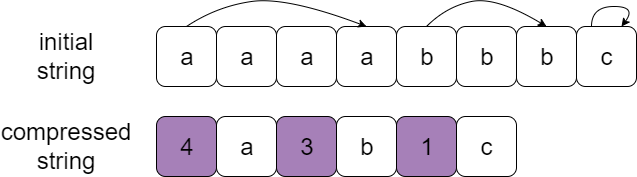

The diagram above was exported from draw.io. Its source (the exported page's mxGraphModel, read from the mxfile embedded in the PNG):
<mxGraphModel dx="2475" dy="576" grid="1" gridSize="10" guides="1" tooltips="1" connect="1" arrows="1" fold="1" page="1" pageScale="1" pageWidth="827" pageHeight="1169" math="0" shadow="0">
  <root>
    <mxCell id="0" />
    <mxCell id="1" parent="0" />
    <mxCell id="mGh3o8oGpwOzYNn1eD7r-18" value="&lt;font style=&quot;font-size: 24px&quot;&gt;a&lt;/font&gt;" style="rounded=1;whiteSpace=wrap;html=1;fillColor=#FFFFFF;" vertex="1" parent="1">
      <mxGeometry x="60" y="60" width="60" height="60" as="geometry" />
    </mxCell>
    <mxCell id="mGh3o8oGpwOzYNn1eD7r-19" value="&lt;font style=&quot;font-size: 24px&quot;&gt;a&lt;/font&gt;" style="rounded=1;whiteSpace=wrap;html=1;fillColor=#FFFFFF;" vertex="1" parent="1">
      <mxGeometry x="120" y="60" width="60" height="60" as="geometry" />
    </mxCell>
    <mxCell id="mGh3o8oGpwOzYNn1eD7r-20" value="&lt;font style=&quot;font-size: 24px&quot;&gt;a&lt;/font&gt;" style="rounded=1;whiteSpace=wrap;html=1;fillColor=#FFFFFF;" vertex="1" parent="1">
      <mxGeometry x="180" y="60" width="60" height="60" as="geometry" />
    </mxCell>
    <mxCell id="mGh3o8oGpwOzYNn1eD7r-21" value="&lt;font style=&quot;font-size: 24px&quot;&gt;a&lt;/font&gt;" style="rounded=1;whiteSpace=wrap;html=1;fillColor=#FFFFFF;" vertex="1" parent="1">
      <mxGeometry x="240" y="60" width="60" height="60" as="geometry" />
    </mxCell>
    <mxCell id="mGh3o8oGpwOzYNn1eD7r-22" value="&lt;span style=&quot;font-size: 24px&quot;&gt;b&lt;/span&gt;" style="rounded=1;whiteSpace=wrap;html=1;fillColor=#FFFFFF;" vertex="1" parent="1">
      <mxGeometry x="300" y="60" width="60" height="60" as="geometry" />
    </mxCell>
    <mxCell id="mGh3o8oGpwOzYNn1eD7r-23" value="&lt;span style=&quot;font-size: 24px&quot;&gt;b&lt;/span&gt;" style="rounded=1;whiteSpace=wrap;html=1;fillColor=#FFFFFF;" vertex="1" parent="1">
      <mxGeometry x="360" y="60" width="60" height="60" as="geometry" />
    </mxCell>
    <mxCell id="mGh3o8oGpwOzYNn1eD7r-24" value="&lt;span style=&quot;font-size: 24px&quot;&gt;b&lt;/span&gt;" style="rounded=1;whiteSpace=wrap;html=1;fillColor=#FFFFFF;" vertex="1" parent="1">
      <mxGeometry x="420" y="60" width="60" height="60" as="geometry" />
    </mxCell>
    <mxCell id="mGh3o8oGpwOzYNn1eD7r-25" value="&lt;span style=&quot;font-size: 24px&quot;&gt;c&lt;/span&gt;" style="rounded=1;whiteSpace=wrap;html=1;fillColor=#FFFFFF;" vertex="1" parent="1">
      <mxGeometry x="480" y="60" width="60" height="60" as="geometry" />
    </mxCell>
    <mxCell id="mGh3o8oGpwOzYNn1eD7r-26" value="&lt;font style=&quot;font-size: 24px&quot;&gt;initial string&lt;/font&gt;" style="text;html=1;strokeColor=none;fillColor=none;align=center;verticalAlign=middle;whiteSpace=wrap;rounded=0;" vertex="1" parent="1">
      <mxGeometry x="-80" y="80" width="100" height="20" as="geometry" />
    </mxCell>
    <mxCell id="mGh3o8oGpwOzYNn1eD7r-27" value="&lt;span style=&quot;font-size: 24px&quot;&gt;compressed string&lt;/span&gt;" style="text;html=1;strokeColor=none;fillColor=none;align=center;verticalAlign=middle;whiteSpace=wrap;rounded=0;" vertex="1" parent="1">
      <mxGeometry x="-80" y="170" width="100" height="20" as="geometry" />
    </mxCell>
    <mxCell id="mGh3o8oGpwOzYNn1eD7r-28" style="edgeStyle=orthogonalEdgeStyle;rounded=0;orthogonalLoop=1;jettySize=auto;html=1;exitX=0.5;exitY=1;exitDx=0;exitDy=0;" edge="1" parent="1" source="mGh3o8oGpwOzYNn1eD7r-26" target="mGh3o8oGpwOzYNn1eD7r-26">
      <mxGeometry relative="1" as="geometry" />
    </mxCell>
    <mxCell id="mGh3o8oGpwOzYNn1eD7r-29" value="&lt;font style=&quot;font-size: 24px&quot;&gt;4&lt;/font&gt;" style="rounded=1;whiteSpace=wrap;html=1;fillColor=#A680B8;" vertex="1" parent="1">
      <mxGeometry x="60" y="150" width="60" height="60" as="geometry" />
    </mxCell>
    <mxCell id="mGh3o8oGpwOzYNn1eD7r-30" value="&lt;font style=&quot;font-size: 24px&quot;&gt;a&lt;/font&gt;" style="rounded=1;whiteSpace=wrap;html=1;fillColor=#FFFFFF;" vertex="1" parent="1">
      <mxGeometry x="120" y="150" width="60" height="60" as="geometry" />
    </mxCell>
    <mxCell id="mGh3o8oGpwOzYNn1eD7r-31" value="&lt;font style=&quot;font-size: 24px&quot;&gt;3&lt;/font&gt;" style="rounded=1;whiteSpace=wrap;html=1;fillColor=#A680B8;" vertex="1" parent="1">
      <mxGeometry x="180" y="150" width="60" height="60" as="geometry" />
    </mxCell>
    <mxCell id="mGh3o8oGpwOzYNn1eD7r-32" value="&lt;span style=&quot;font-size: 24px&quot;&gt;b&lt;/span&gt;" style="rounded=1;whiteSpace=wrap;html=1;fillColor=#FFFFFF;" vertex="1" parent="1">
      <mxGeometry x="240" y="150" width="60" height="60" as="geometry" />
    </mxCell>
    <mxCell id="mGh3o8oGpwOzYNn1eD7r-33" value="&lt;font style=&quot;font-size: 24px&quot;&gt;1&lt;/font&gt;" style="rounded=1;whiteSpace=wrap;html=1;fillColor=#A680B8;" vertex="1" parent="1">
      <mxGeometry x="300" y="150" width="60" height="60" as="geometry" />
    </mxCell>
    <mxCell id="mGh3o8oGpwOzYNn1eD7r-34" value="&lt;span style=&quot;font-size: 24px&quot;&gt;c&lt;/span&gt;" style="rounded=1;whiteSpace=wrap;html=1;fillColor=#FFFFFF;" vertex="1" parent="1">
      <mxGeometry x="360" y="150" width="60" height="60" as="geometry" />
    </mxCell>
    <mxCell id="mGh3o8oGpwOzYNn1eD7r-36" value="" style="curved=1;endArrow=classic;html=1;exitX=0.5;exitY=0;exitDx=0;exitDy=0;entryX=0.5;entryY=0;entryDx=0;entryDy=0;" edge="1" parent="1" source="mGh3o8oGpwOzYNn1eD7r-18" target="mGh3o8oGpwOzYNn1eD7r-21">
      <mxGeometry width="50" height="50" relative="1" as="geometry">
        <mxPoint x="120" y="40" as="sourcePoint" />
        <mxPoint x="170" y="-10" as="targetPoint" />
        <Array as="points">
          <mxPoint x="120" y="40" />
          <mxPoint x="190" y="30" />
        </Array>
      </mxGeometry>
    </mxCell>
    <mxCell id="mGh3o8oGpwOzYNn1eD7r-37" value="" style="curved=1;endArrow=classic;html=1;exitX=0.5;exitY=0;exitDx=0;exitDy=0;entryX=0.5;entryY=0;entryDx=0;entryDy=0;" edge="1" parent="1" source="mGh3o8oGpwOzYNn1eD7r-22" target="mGh3o8oGpwOzYNn1eD7r-24">
      <mxGeometry width="50" height="50" relative="1" as="geometry">
        <mxPoint x="360" y="30" as="sourcePoint" />
        <mxPoint x="410" y="-20" as="targetPoint" />
        <Array as="points">
          <mxPoint x="350" y="40" />
          <mxPoint x="400" y="30" />
        </Array>
      </mxGeometry>
    </mxCell>
    <mxCell id="mGh3o8oGpwOzYNn1eD7r-38" value="" style="curved=1;endArrow=classic;html=1;exitX=0.25;exitY=0;exitDx=0;exitDy=0;entryX=0.75;entryY=0;entryDx=0;entryDy=0;" edge="1" parent="1" source="mGh3o8oGpwOzYNn1eD7r-25" target="mGh3o8oGpwOzYNn1eD7r-25">
      <mxGeometry width="50" height="50" relative="1" as="geometry">
        <mxPoint x="480" y="50" as="sourcePoint" />
        <mxPoint x="530" as="targetPoint" />
        <Array as="points">
          <mxPoint x="495" y="40" />
          <mxPoint x="540" y="40" />
        </Array>
      </mxGeometry>
    </mxCell>
  </root>
</mxGraphModel>